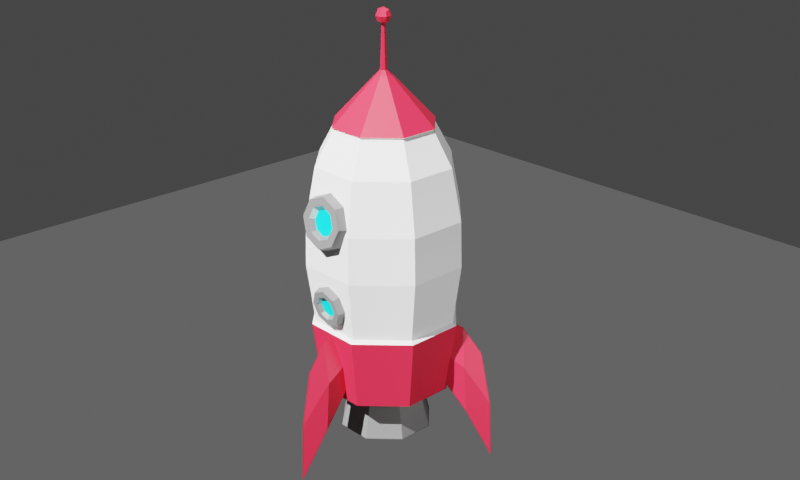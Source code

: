 # Source: parts05.blend  (saved by Blender 2.91.10; exported with 4.5.12 LTS)
import bpy
from mathutils import Matrix  # noqa: F401  (used for matrix-valued properties, if any)

bpy.ops.wm.read_factory_settings(use_empty=True)
scene = bpy.context.scene
scene.name = 'Scene'

# ---- collections
col_collection = bpy.data.collections.new('Collection'); scene.collection.children.link(col_collection)

# ---- materials (node trees are filled in below, after node groups)
mat_shadow_catcher = bpy.data.materials.new('shadow catcher')
mat_shadow_catcher.surface_render_method = 'BLENDED'
mat_shadow_catcher.blend_method = 'BLEND'
mat_shadow_catcher.use_transparent_shadow = False
mat_x = bpy.data.materials.new('マテリアル')
mat_x.use_transparent_shadow = False
mat_001 = bpy.data.materials.new('マテリアル.001')
mat_001.use_transparent_shadow = False
mat_003 = bpy.data.materials.new('マテリアル.003')
mat_003.use_transparent_shadow = False
mat_005 = bpy.data.materials.new('マテリアル.005')
mat_005.use_transparent_shadow = False

# ---- material node trees
mat_shadow_catcher.use_nodes = True; mat_shadow_catcher.node_tree.nodes.clear()
_N = mat_shadow_catcher.node_tree.nodes; _L = mat_shadow_catcher.node_tree.links
n0 = _N.new('ShaderNodeMixShader'); n0.name = 'シェーダーミックス'; n0.location = (120, 240)
n1 = _N.new('ShaderNodeBsdfDiffuse'); n1.name = 'ディフューズBSDF'; n1.location = (-212, 173)
n1.inputs[0].default_value = (0.0, 0.0, 0.0, 1.0)
n2 = _N.new('ShaderNodeBsdfTransparent'); n2.name = '透過BSDF'; n2.location = (-198, 6)
n3 = _N.new('ShaderNodeValToRGB'); n3.name = 'カラーランプ'; n3.location = (-251, 458)
while len(n3.color_ramp.elements) > 1: n3.color_ramp.elements.remove(n3.color_ramp.elements[-1])
n3.color_ramp.elements[0].position = 0.0; n3.color_ramp.elements[0].color = (0.0, 0.0, 0.0, 1.0)
_e = n3.color_ramp.elements.new(1.0); _e.color = (1.0, 1.0, 1.0, 1.0)
n4 = _N.new('ShaderNodeShaderToRGB'); n4.name = 'シェーダーからRGBへ'; n4.location = (-478, 465)
n4.width = 190
n5 = _N.new('ShaderNodeBsdfDiffuse'); n5.name = 'ディフューズBSDF.001'; n5.location = (-676, 466)
n5.inputs[0].default_value = (1.0, 1.0, 1.0, 1.0)
n6 = _N.new('ShaderNodeOutputMaterial'); n6.name = 'Material Output'; n6.location = (333, 253)
_L.new(n1.outputs[0], n0.inputs[1])
_L.new(n2.outputs[0], n0.inputs[2])
_L.new(n5.outputs[0], n4.inputs[0])
_L.new(n4.outputs[0], n3.inputs[0])
_L.new(n3.outputs[0], n0.inputs[0])
_L.new(n0.outputs[0], n6.inputs[0])
n6.is_active_output = True
mat_x.use_nodes = True; mat_x.node_tree.nodes.clear()
_N = mat_x.node_tree.nodes; _L = mat_x.node_tree.links
n0 = _N.new('ShaderNodeBsdfPrincipled'); n0.name = 'Principled BSDF'; n0.location = (10, 300)
n0.distribution = 'GGX'
n0.subsurface_method = 'BURLEY'
n0.inputs[0].default_value = (1.0, 1.0, 1.0, 1.0)
n0.inputs[3].default_value = 1.45
n0.inputs[27].default_value = (0.0, 0.0, 0.0, 1.0)
n0.inputs[28].default_value = 1.0
n1 = _N.new('ShaderNodeOutputMaterial'); n1.name = 'Material Output'; n1.location = (300, 300)
_L.new(n0.outputs[0], n1.inputs[0])
n1.is_active_output = True
mat_001.use_nodes = True; mat_001.node_tree.nodes.clear()
_N = mat_001.node_tree.nodes; _L = mat_001.node_tree.links
n0 = _N.new('ShaderNodeBsdfPrincipled'); n0.name = 'Principled BSDF'; n0.location = (10, 300)
n0.distribution = 'GGX'
n0.subsurface_method = 'BURLEY'
n0.inputs[0].default_value = (0.8, 0.01943, 0.05227, 1.0)
n0.inputs[3].default_value = 1.45
n0.inputs[27].default_value = (0.0, 0.0, 0.0, 1.0)
n0.inputs[28].default_value = 1.0
n1 = _N.new('ShaderNodeOutputMaterial'); n1.name = 'Material Output'; n1.location = (300, 300)
_L.new(n0.outputs[0], n1.inputs[0])
n1.is_active_output = True
mat_003.use_nodes = True; mat_003.node_tree.nodes.clear()
_N = mat_003.node_tree.nodes; _L = mat_003.node_tree.links
n0 = _N.new('ShaderNodeBsdfPrincipled'); n0.name = 'Principled BSDF'; n0.location = (10, 300)
n0.distribution = 'GGX'
n0.subsurface_method = 'BURLEY'
n0.inputs[0].default_value = (0.2055, 0.2055, 0.2055, 1.0)
n0.inputs[3].default_value = 1.45
n0.inputs[27].default_value = (0.0, 0.0, 0.0, 1.0)
n0.inputs[28].default_value = 1.0
n1 = _N.new('ShaderNodeOutputMaterial'); n1.name = 'Material Output'; n1.location = (300, 300)
_L.new(n0.outputs[0], n1.inputs[0])
n1.is_active_output = True
mat_005.use_nodes = True; mat_005.node_tree.nodes.clear()
_N = mat_005.node_tree.nodes; _L = mat_005.node_tree.links
n0 = _N.new('ShaderNodeBsdfPrincipled'); n0.name = 'Principled BSDF'; n0.location = (10, 300)
n0.distribution = 'GGX'
n0.subsurface_method = 'BURLEY'
n0.inputs[0].default_value = (0.0, 0.9431, 1.0, 1.0)
n0.inputs[3].default_value = 1.45
n0.inputs[27].default_value = (0.0, 0.0, 0.0, 1.0)
n0.inputs[28].default_value = 1.0
n1 = _N.new('ShaderNodeOutputMaterial'); n1.name = 'Material Output'; n1.location = (300, 300)
_L.new(n0.outputs[0], n1.inputs[0])
n1.is_active_output = True

# ---- world
world_world = bpy.data.worlds.new('World'); scene.world = world_world
world_world.use_nodes = True; world_world.node_tree.nodes.clear()
_N = world_world.node_tree.nodes; _L = world_world.node_tree.links
n0 = _N.new('ShaderNodeOutputWorld'); n0.name = 'World Output'; n0.location = (300, 300)
n1 = _N.new('ShaderNodeBackground'); n1.name = 'Background'; n1.location = (10, 300)
n1.inputs[0].default_value = (0.05088, 0.05088, 0.05088, 1.0)
_L.new(n1.outputs[0], n0.inputs[0])
n0.is_active_output = True
world_world.color = (0.05088, 0.05088, 0.05088)
world_world.use_sun_shadow = False
world_world.sun_shadow_jitter_overblur = 0.0

# ---- cameras
cam_camera = bpy.data.cameras.new('Camera')
cam_camera.clip_end = 100.0
cam_camera.ortho_scale = 7.314
cam_camera.shift_y = 0.08

# ---- lights
light_light = bpy.data.lights.new('Light', 'POINT')
light_light.transmission_factor = 0.0
light_light.energy = 500.0
light_light.shadow_soft_size = 0.1
light_light.shadow_maximum_resolution = 0.006
light_light.use_absolute_resolution = True
light_x = bpy.data.lights.new('スポット', 'SUN')
light_x.transmission_factor = 0.0
light_x.shadow_soft_size = 0.18
light_x_1 = bpy.data.lights.new('エリア', 'AREA')
light_x_1.transmission_factor = 0.0
light_x_1.energy = 7.854
light_x_1.shadow_soft_size = 1.0
light_x_1.shadow_maximum_resolution = 0.006
light_x_1.use_absolute_resolution = True
light_x_1.size = 1.0
light_x_1.size_y = 1.0

# ---- meshes
me_x = bpy.data.meshes.new('平面')
me_x.from_pydata([(-1.0, -1.0, 0.0), (1.0, -1.0, 0.0), (-1.0, 1.0, 0.0), (1.0, 1.0, 0.0)], [], [(0, 1, 3, 2)])
_uv = me_x.uv_layers.new(name='UVマップ')
_uv.uv.foreach_set('vector', [0.0, 0.0, 1.0, 0.0, 1.0, 1.0, 0.0, 1.0])
me_x.materials.append(mat_shadow_catcher)
me_x.use_remesh_fix_poles = True
me_x.use_remesh_preserve_attributes = False
me_x.use_mirror_vertex_groups = False
me_x.update()
me_rocketship = bpy.data.meshes.new('RocketShip')
me_rocketship.from_pydata([(1.38, 4.096, -3.332), (-1.38, 4.096, -3.332), (-1.572, 8.017, -3.794), (1.572, 8.017, -3.794), (-3.332, 4.096, -1.38), (-3.794, 8.017, -1.572), (-3.332, 4.096, 1.38), (-3.794, 8.017, 1.572), (-1.38, 4.096, 3.332), (-1.572, 8.017, 3.794), (1.38, 4.096, 3.332), (1.572, 8.017, 3.794), (3.332, 4.096, 1.38), (3.794, 8.017, 1.572), (3.332, 4.096, -1.38), (3.794, 8.017, -1.572), (1.651, 11.44, -3.987), (-1.651, 11.44, -3.987), (-1.617, 13.91, -3.905), (1.617, 13.91, -3.905), (-3.987, 11.44, -1.651), (-3.905, 13.91, -1.617), (-3.987, 11.44, 1.651), (-3.905, 13.91, 1.617), (-1.651, 11.44, 3.987), (-1.617, 13.91, 3.905), (1.651, 11.44, 3.987), (1.617, 13.91, 3.905), (3.987, 11.44, 1.651), (3.905, 13.91, 1.617), (3.987, 11.44, -1.651), (3.905, 13.91, -1.617), (-0.6208, 2.079, -1.499), (0.6208, 2.079, -1.499), (0.0, 2.106, 0.0), (-1.499, 2.079, -0.6208), (-1.499, 2.079, 0.6208), (-0.6208, 2.079, 1.499), (0.6208, 2.079, 1.499), (1.499, 2.079, 0.6208), (1.499, 2.079, -0.6208), (-1.405, 16.65, 3.393), (1.405, 16.65, 3.393), (1.016, 18.48, 2.453), (-1.016, 18.48, 2.453), (-3.393, 16.65, 1.405), (-2.453, 18.48, 1.016), (-3.393, 16.65, -1.405), (-2.453, 18.48, -1.016), (-1.405, 16.65, -3.393), (-1.016, 18.48, -2.453), (1.405, 16.65, -3.393), (1.016, 18.48, -2.453), (3.393, 16.65, -1.405), (2.453, 18.48, -1.016), (3.393, 16.65, 1.405), (2.453, 18.48, 1.016), (3.603, 8.184, 1.493), (1.493, 8.184, 3.603), (-1.493, 8.184, 3.603), (-3.603, 8.184, 1.493), (-3.603, 8.184, -1.493), (-1.493, 8.184, -3.603), (1.493, 8.184, -3.603), (3.603, 8.184, -1.493), (-1.049, 18.54, -2.532), (1.049, 18.54, -2.532), (-2.532, 18.54, -1.049), (-2.532, 18.54, 1.049), (-1.049, 18.54, 2.532), (1.049, 18.54, 2.532), (2.532, 18.54, 1.049), (2.532, 18.54, -1.049), (0.8105, 3.297, -1.957), (-0.8105, 3.297, -1.957), (-1.957, 3.297, -0.8105), (-1.957, 3.297, 0.8105), (-0.8105, 3.297, 1.957), (0.8105, 3.297, 1.957), (1.957, 3.297, 0.8105), (1.957, 3.297, -0.8105), (0.9953, 1.426, -2.403), (-0.9953, 1.426, -2.403), (-2.403, 1.426, -0.9953), (-2.403, 1.426, 0.9953), (-0.9953, 1.426, 2.403), (0.9953, 1.426, 2.403), (2.403, 1.426, 0.9953), (2.403, 1.426, -0.9953), (-0.07181, 21.2, -0.1734), (0.07181, 21.2, -0.1734), (-0.1734, 21.2, -0.07181), (-0.1734, 21.2, 0.07181), (-0.07181, 21.2, 0.1734), (0.07181, 21.2, 0.1734), (0.1734, 21.2, 0.07181), (0.1734, 21.2, -0.07181), (-0.03852, 23.45, -0.09299), (0.03852, 23.45, -0.09299), (-0.09299, 23.45, -0.03852), (-0.09299, 23.45, 0.03852), (-0.03852, 23.45, 0.09299), (0.03852, 23.45, 0.09299), (0.09299, 23.45, 0.03852), (0.09299, 23.45, -0.03852), (-1.089, 15.31, 3.474), (-1.541, 14.24, 3.639), (-1.35, 14.33, 4.278), (-0.9544, 15.28, 4.133), (-1.089, 13.16, 3.804), (-0.9544, 13.39, 4.423), (0.0, 12.71, 3.872), (0.0, 13.0, 4.482), (1.089, 13.16, 3.804), (0.9544, 13.39, 4.423), (1.541, 14.24, 3.639), (1.35, 14.33, 4.278), (1.089, 15.31, 3.474), (0.9544, 15.28, 4.133), (0.0, 15.76, 3.405), (0.0, 15.67, 4.074), (0.0, 13.58, 4.13), (0.5103, 14.8, 3.944), (0.0, 15.01, 3.912), (-0.5103, 14.8, 3.944), (-0.9008, 14.33, 4.278), (-0.637, 14.96, 4.181), (-0.637, 13.7, 4.374), (0.0, 13.44, 4.414), (0.637, 13.7, 4.374), (0.9008, 14.33, 4.278), (0.637, 14.96, 4.181), (0.0, 15.22, 4.142), (-0.7217, 14.29, 4.021), (-0.5103, 13.79, 4.098), (0.5103, 13.79, 4.098), (0.7217, 14.29, 4.021), (-0.8096, 10.47, 3.78), (-1.145, 9.667, 3.664), (-1.003, 9.597, 4.139), (-0.7092, 10.3, 4.242), (-0.8096, 8.866, 3.547), (-0.7092, 8.896, 4.037), (0.0, 8.534, 3.498), (0.0, 8.605, 3.994), (0.8096, 8.866, 3.547), (0.7092, 8.896, 4.037), (1.145, 9.667, 3.664), (1.003, 9.597, 4.139), (0.8096, 10.47, 3.78), (0.7092, 10.3, 4.242), (0.0, 10.8, 3.829), (0.0, 10.59, 4.284), (0.0, 9.094, 3.871), (0.3792, 10.0, 4.003), (0.0, 10.16, 4.025), (-0.3792, 10.0, 4.003), (-0.6694, 9.597, 4.139), (-0.4733, 10.07, 4.207), (-0.4733, 9.129, 4.071), (0.0, 8.935, 4.043), (0.4733, 9.129, 4.071), (0.6694, 9.597, 4.139), (0.4733, 10.07, 4.207), (0.0, 10.26, 4.236), (-0.5363, 9.625, 3.948), (-0.3792, 9.25, 3.893), (0.3792, 9.25, 3.893), (0.5363, 9.625, 3.948), (-0.597, 2.906, 4.761), (0.597, 2.906, 4.761), (0.0, 0.0, 6.089), (0.597, 5.601, 4.559), (0.0, 3.274, 5.923), (-0.597, 5.601, 4.559), (0.0, 6.273, 5.349), (0.0, 7.661, 4.318), (-0.597, 6.385, 3.256), (0.0, 8.092, 3.256), (-0.597, 4.937, 3.256), (0.597, 4.937, 3.256), (0.597, 6.385, 3.256), (4.421, 2.906, -1.863), (3.824, 2.906, -2.897), (5.273, 0.0, -3.044), (3.65, 5.601, -2.797), (5.13, 3.274, -2.962), (4.247, 5.601, -1.762), (4.633, 6.273, -2.675), (3.74, 7.661, -2.159), (3.118, 6.385, -1.111), (2.82, 8.092, -1.628), (3.118, 4.937, -1.111), (2.521, 4.937, -2.145), (2.521, 6.385, -2.145), (-3.824, 2.906, -2.897), (-4.421, 2.906, -1.863), (-5.273, 0.0, -3.044), (-4.247, 5.601, -1.762), (-5.13, 3.274, -2.962), (-3.65, 5.601, -2.797), (-4.633, 6.273, -2.675), (-3.74, 7.661, -2.159), (-2.521, 6.385, -2.145), (-2.82, 8.092, -1.628), (-2.521, 4.937, -2.145), (-3.118, 4.937, -1.111), (-3.118, 6.385, -1.111), (-0.1537, 23.8, 0.3711), (-0.3711, 23.8, 0.1537), (-0.2624, 23.52, 0.1087), (-0.1237, 23.57, 0.2987), (0.1087, 23.52, 0.2624), (0.1537, 23.8, 0.3711), (0.2624, 23.52, -0.1087), (0.3711, 23.8, -0.1537), (0.3711, 23.8, 0.1537), (0.2987, 23.57, 0.1237), (0.1087, 24.09, 0.2624), (0.0, 24.2, 0.0), (-0.2624, 24.09, 0.1087), (-0.1237, 24.03, 0.2987), (0.2624, 24.09, -0.1087), (0.2987, 24.03, 0.1237), (-0.1087, 24.09, -0.2624), (-0.1537, 23.8, -0.3711), (-0.3711, 23.8, -0.1537), (-0.2987, 24.03, -0.1237), (0.1537, 23.8, -0.3711), (0.1237, 24.03, -0.2987), (-0.2987, 23.57, -0.1237), (-0.1087, 23.52, -0.2624), (0.1237, 23.57, -0.2987), (0.6721, 1.374, -1.623), (-0.6721, 1.374, -1.623), (-1.623, 1.374, -0.6721), (-1.623, 1.374, 0.6721), (-0.6721, 1.374, 1.623), (0.6721, 1.374, 1.623), (1.623, 1.374, 0.6721), (1.623, 1.374, -0.6721)], [], [(0, 1, 2, 3), (1, 4, 5, 2), (4, 6, 7, 5), (6, 8, 9, 7), (8, 10, 11, 9), (10, 12, 13, 11), (12, 14, 15, 13), (14, 0, 3, 15), (16, 17, 18, 19), (17, 20, 21, 18), (20, 22, 23, 21), (22, 24, 25, 23), (24, 26, 27, 25), (26, 28, 29, 27), (28, 30, 31, 29), (30, 16, 19, 31), (32, 33, 34), (35, 32, 34), (36, 35, 34), (37, 36, 34), (38, 37, 34), (39, 38, 34), (40, 39, 34), (33, 40, 34), (41, 42, 43, 44), (45, 41, 44, 46), (47, 45, 46, 48), (49, 47, 48, 50), (51, 49, 50, 52), (53, 51, 52, 54), (55, 53, 54, 56), (42, 55, 56, 43), (27, 29, 55, 42), (25, 27, 42, 41), (23, 25, 41, 45), (21, 23, 45, 47), (18, 21, 47, 49), (19, 18, 49, 51), (31, 19, 51, 53), (29, 31, 53, 55), (11, 13, 57, 58), (9, 11, 58, 59), (7, 9, 59, 60), (5, 7, 60, 61), (2, 5, 61, 62), (3, 2, 62, 63), (15, 3, 63, 64), (13, 15, 64, 57), (52, 50, 65, 66), (50, 48, 67, 65), (48, 46, 68, 67), (46, 44, 69, 68), (44, 43, 70, 69), (43, 56, 71, 70), (56, 54, 72, 71), (54, 52, 66, 72), (1, 0, 73, 74), (4, 1, 74, 75), (6, 4, 75, 76), (8, 6, 76, 77), (10, 8, 77, 78), (12, 10, 78, 79), (14, 12, 79, 80), (0, 14, 80, 73), (74, 73, 81, 82), (75, 74, 82, 83), (76, 75, 83, 84), (77, 76, 84, 85), (78, 77, 85, 86), (79, 78, 86, 87), (80, 79, 87, 88), (73, 80, 88, 81), (66, 65, 89, 90), (65, 67, 91, 89), (67, 68, 92, 91), (68, 69, 93, 92), (69, 70, 94, 93), (70, 71, 95, 94), (71, 72, 96, 95), (72, 66, 90, 96), (90, 89, 97, 98), (89, 91, 99, 97), (91, 92, 100, 99), (92, 93, 101, 100), (93, 94, 102, 101), (94, 95, 103, 102), (95, 96, 104, 103), (96, 90, 98, 104), (105, 106, 107, 108), (106, 109, 110, 107), (109, 111, 112, 110), (111, 113, 114, 112), (113, 115, 116, 114), (115, 117, 118, 116), (117, 119, 120, 118), (119, 105, 108, 120), (121, 122, 123, 124), (108, 107, 125, 126), (107, 110, 127, 125), (110, 112, 128, 127), (112, 114, 129, 128), (114, 116, 130, 129), (116, 118, 131, 130), (118, 120, 132, 131), (120, 108, 126, 132), (126, 125, 133, 124), (125, 127, 134, 133), (127, 128, 121, 134), (128, 129, 135, 121), (129, 130, 136, 135), (130, 131, 122, 136), (131, 132, 123, 122), (132, 126, 124, 123), (121, 124, 133, 134), (136, 122, 121, 135), (137, 138, 139, 140), (138, 141, 142, 139), (141, 143, 144, 142), (143, 145, 146, 144), (145, 147, 148, 146), (147, 149, 150, 148), (149, 151, 152, 150), (151, 137, 140, 152), (153, 154, 155, 156), (140, 139, 157, 158), (139, 142, 159, 157), (142, 144, 160, 159), (144, 146, 161, 160), (146, 148, 162, 161), (148, 150, 163, 162), (150, 152, 164, 163), (152, 140, 158, 164), (158, 157, 165, 156), (157, 159, 166, 165), (159, 160, 153, 166), (160, 161, 167, 153), (161, 162, 168, 167), (162, 163, 154, 168), (163, 164, 155, 154), (164, 158, 156, 155), (153, 156, 165, 166), (168, 154, 153, 167), (169, 170, 171), (171, 170, 172, 173), (169, 171, 173, 174), (174, 173, 175, 176), (173, 172, 176, 175), (177, 174, 176, 178), (179, 169, 174, 177), (179, 180, 170, 169), (172, 170, 180, 181), (176, 172, 181, 178), (182, 183, 184), (184, 183, 185, 186), (182, 184, 186, 187), (187, 186, 188, 189), (186, 185, 189, 188), (190, 187, 189, 191), (192, 182, 187, 190), (192, 193, 183, 182), (185, 183, 193, 194), (189, 185, 194, 191), (195, 196, 197), (197, 196, 198, 199), (195, 197, 199, 200), (200, 199, 201, 202), (199, 198, 202, 201), (203, 200, 202, 204), (205, 195, 200, 203), (205, 206, 196, 195), (198, 196, 206, 207), (202, 198, 207, 204), (208, 209, 210, 211), (212, 213, 208, 211), (214, 215, 216, 217), (216, 213, 212, 217), (218, 219, 220, 221), (220, 209, 208, 221), (208, 213, 218, 221), (216, 215, 222, 223), (222, 219, 218, 223), (218, 213, 216, 223), (224, 225, 226, 227), (226, 209, 220, 227), (220, 219, 224, 227), (222, 215, 228, 229), (228, 225, 224, 229), (224, 219, 222, 229), (210, 209, 226, 230), (226, 225, 231, 230), (228, 215, 214, 232), (231, 225, 228, 232), (212, 211, 101, 102), (211, 210, 100, 101), (214, 217, 103, 104), (217, 212, 102, 103), (210, 230, 99, 100), (230, 231, 97, 99), (231, 232, 98, 97), (232, 214, 104, 98), (58, 57, 28, 26), (59, 58, 26, 24), (60, 59, 24, 22), (61, 60, 22, 20), (62, 61, 20, 17), (63, 62, 17, 16), (64, 63, 16, 30), (57, 64, 30, 28), (82, 81, 233, 234), (83, 82, 234, 235), (84, 83, 235, 236), (85, 84, 236, 237), (86, 85, 237, 238), (87, 86, 238, 239), (88, 87, 239, 240), (81, 88, 240, 233), (234, 233, 33, 32), (235, 234, 32, 35), (236, 235, 35, 36), (237, 236, 36, 37), (238, 237, 37, 38), (239, 238, 38, 39), (240, 239, 39, 40), (233, 240, 40, 33)])
me_rocketship.polygons.foreach_set('use_smooth', [True] * 224)
me_rocketship.polygons.foreach_set('material_index', [1, 1, 1, 1, 1, 1, 1, 1, 0, 0, 0, 0, 0, 0, 0, 0, 2, 2, 2, 2, 2, 2, 2, 2, 0, 0, 0, 0, 0, 0, 0, 0, 0, 0, 0, 0, 0, 0, 0, 0, 0, 0, 0, 0, 0, 0, 0, 0, 0, 0, 0, 0, 0, 0, 0, 0, 1, 1, 1, 1, 1, 1, 1, 1, 2, 2, 2, 2, 2, 2, 2, 2, 1, 1, 1, 1, 1, 1, 1, 1, 1, 1, 1, 1, 1, 1, 1, 1, 2, 2, 2, 2, 2, 2, 2, 2, 3, 2, 2, 2, 2, 2, 2, 2, 2, 0, 2, 2, 2, 2, 0, 0, 0, 3, 3, 2, 2, 2, 2, 2, 2, 2, 2, 3, 2, 2, 2, 2, 2, 2, 2, 2, 0, 2, 2, 2, 2, 2, 2, 2, 3, 3, 1, 1, 1, 1, 1, 1, 1, 0, 1, 1, 1, 1, 1, 1, 1, 1, 1, 1, 1, 1, 1, 1, 1, 1, 1, 1, 1, 1, 1, 1, 1, 1, 1, 1, 1, 1, 1, 1, 1, 1, 1, 1, 1, 1, 1, 1, 1, 1, 1, 1, 1, 1, 1, 1, 1, 1, 1, 1, 0, 0, 0, 0, 0, 0, 0, 0, 2, 2, 2, 2, 2, 2, 2, 2, 2, 2, 2, 2, 2, 2, 2, 2])
_k = set([(0, 1), (0, 3), (0, 14), (0, 73), (1, 2), (1, 4), (1, 74), (2, 3), (2, 5), (2, 62), (3, 15), (3, 63), (4, 5), (4, 6), (4, 75), (5, 7), (5, 61), (6, 7), (6, 8), (6, 76), (7, 9), (7, 60), (8, 9), (8, 10), (8, 77), (9, 11), (9, 59), (10, 11), (10, 12), (10, 78), (11, 13), (11, 58), (12, 13), (12, 14), (12, 79), (13, 15), (13, 57), (14, 15), (14, 80), (15, 64), (16, 17), (16, 19), (16, 30), (16, 63), (17, 18), (17, 20), (17, 62), (18, 19), (18, 21), (18, 49), (19, 31), (19, 51), (20, 21), (20, 22), (20, 61), (21, 23), (21, 47), (22, 23), (22, 24), (22, 60), (23, 25), (23, 45), (24, 25), (24, 26), (24, 59), (25, 27), (25, 41), (26, 27), (26, 28), (26, 58), (27, 29), (27, 42), (28, 29), (28, 30), (28, 57), (29, 31), (29, 55), (30, 31), (30, 64), (31, 53), (32, 33), (32, 34), (32, 35), (32, 234), (33, 40), (33, 233), (34, 36), (34, 38), (34, 40), (35, 36), (35, 235), (36, 37), (36, 236), (37, 38), (37, 237), (38, 39), (38, 238), (39, 40), (39, 239), (40, 240), (41, 42), (41, 44), (41, 45), (42, 43), (42, 55), (43, 44), (43, 56), (43, 70), (44, 46), (44, 69), (45, 46), (45, 47), (46, 48), (46, 68), (47, 48), (47, 49), (48, 50), (48, 67), (49, 50), (49, 51), (50, 52), (50, 65), (51, 52), (51, 53), (52, 54), (52, 66), (53, 54), (53, 55), (54, 56), (54, 72), (55, 56), (56, 71), (57, 58), (57, 64), (58, 59), (59, 60), (60, 61), (61, 62), (62, 63), (63, 64), (65, 66), (65, 67), (65, 89), (66, 72), (66, 90), (67, 68), (67, 91), (68, 69), (68, 92), (69, 70), (69, 93), (70, 71), (70, 94), (71, 72), (71, 95), (72, 96), (73, 74), (73, 80), (73, 81), (74, 75), (74, 82), (75, 76), (75, 83), (76, 77), (76, 84), (77, 78), (77, 85), (78, 79), (78, 86), (79, 80), (79, 87), (80, 88), (81, 82), (81, 88), (81, 233), (82, 83), (82, 234), (83, 84), (83, 235), (84, 85), (84, 236), (85, 86), (85, 237), (86, 87), (86, 238), (87, 88), (87, 239), (88, 240), (89, 90), (89, 91), (89, 97), (90, 96), (90, 98), (91, 92), (91, 99), (92, 93), (92, 100), (93, 94), (93, 101), (94, 95), (94, 102), (95, 96), (95, 103), (96, 104), (97, 98), (97, 99), (97, 231), (98, 104), (98, 232), (99, 100), (99, 230), (100, 101), (100, 210), (101, 102), (101, 211), (102, 103), (102, 212), (103, 104), (103, 217), (104, 214), (105, 108), (106, 107), (107, 108), (107, 110), (108, 120), (109, 110), (110, 112), (111, 112), (112, 114), (113, 114), (114, 116), (115, 116), (116, 118), (117, 118), (118, 120), (119, 120), (121, 128), (121, 134), (121, 135), (122, 123), (122, 131), (122, 136), (123, 124), (123, 132), (124, 126), (124, 133), (125, 126), (125, 127), (125, 133), (126, 132), (127, 128), (127, 134), (128, 129), (129, 130), (129, 135), (130, 131), (130, 136), (131, 132), (133, 134), (135, 136), (137, 140), (138, 139), (139, 140), (139, 142), (140, 152), (141, 142), (142, 144), (143, 144), (144, 146), (145, 146), (146, 148), (147, 148), (148, 150), (149, 150), (150, 152), (151, 152), (153, 160), (153, 166), (153, 167), (154, 155), (154, 163), (154, 168), (155, 156), (155, 164), (156, 158), (156, 165), (157, 158), (157, 159), (157, 165), (158, 164), (159, 160), (159, 166), (160, 161), (161, 162), (161, 167), (162, 163), (162, 168), (163, 164), (165, 166), (167, 168), (169, 170), (169, 171), (169, 174), (169, 179), (170, 171), (170, 172), (170, 180), (171, 173), (172, 173), (172, 176), (172, 181), (173, 174), (173, 175), (174, 176), (174, 177), (175, 176), (176, 178), (182, 183), (182, 184), (182, 187), (182, 192), (183, 184), (183, 185), (183, 193), (184, 186), (185, 186), (185, 189), (185, 194), (186, 187), (186, 188), (187, 189), (187, 190), (188, 189), (189, 191), (195, 196), (195, 197), (195, 200), (195, 205), (196, 197), (196, 198), (196, 206), (197, 199), (198, 199), (198, 202), (198, 207), (199, 200), (199, 201), (200, 202), (200, 203), (201, 202), (202, 204), (208, 209), (208, 211), (208, 213), (208, 221), (209, 210), (209, 220), (209, 226), (210, 211), (210, 230), (211, 212), (212, 213), (212, 217), (213, 216), (213, 218), (214, 215), (214, 217), (214, 232), (215, 216), (215, 222), (215, 228), (216, 217), (216, 223), (218, 219), (218, 221), (218, 223), (219, 220), (219, 222), (219, 224), (220, 221), (220, 227), (222, 223), (222, 229), (224, 225), (224, 227), (224, 229), (225, 226), (225, 228), (225, 231), (226, 227), (226, 230), (228, 229), (228, 232), (230, 231), (231, 232), (233, 234), (233, 240), (234, 235), (235, 236), (236, 237), (237, 238), (238, 239), (239, 240)])
me_rocketship.attributes.new('sharp_edge', 'BOOLEAN', 'EDGE').data.foreach_set('value', [ (min(e.vertices), max(e.vertices)) in _k for e in me_rocketship.edges])
_uv = me_rocketship.uv_layers.new(name='UVMap')
_uv.uv.foreach_set('vector', [0.9881, 0.3879, 0.9873, 0.5054, 0.8362, 0.502, 0.8372, 0.3868, 0.9873, 0.5054, 0.982, 0.6228, 0.8305, 0.6171, 0.8362, 0.502, 0.982, 0.6228, 0.9732, 0.7385, 0.8208, 0.7327, 0.8305, 0.6171, 0.9732, 0.7385, 0.9644, 0.8513, 0.8096, 0.8496, 0.8208, 0.7327, 0.9644, 0.8513, 0.9625, 0.9608, 0.8027, 0.9696, 0.8096, 0.8496, 0.9836, 0.04999, 0.9812, 0.1588, 0.8283, 0.1539, 0.8264, 0.03464, 0.9812, 0.1588, 0.985, 0.2719, 0.8338, 0.2709, 0.8283, 0.1539, 0.985, 0.2719, 0.9881, 0.3879, 0.8372, 0.3868, 0.8338, 0.2709, 0.7075, 0.3877, 0.7063, 0.4991, 0.6169, 0.4969, 0.6186, 0.3902, 0.7063, 0.4991, 0.6999, 0.6105, 0.6103, 0.6036, 0.6169, 0.4969, 0.6999, 0.6105, 0.6884, 0.7238, 0.5982, 0.7123, 0.6103, 0.6036, 0.6884, 0.7238, 0.6718, 0.8411, 0.5785, 0.8248, 0.5982, 0.7123, 0.6718, 0.8411, 0.6524, 0.9648, 0.5472, 0.9419, 0.5785, 0.8248, 0.6791, 0.03254, 0.6929, 0.1562, 0.6012, 0.1683, 0.5744, 0.05017, 0.6929, 0.1562, 0.7032, 0.2741, 0.6144, 0.2815, 0.6012, 0.1683, 0.7032, 0.2741, 0.7075, 0.3877, 0.6186, 0.3902, 0.6144, 0.2815, 0.1354, 0.08341, 0.1387, 0.1197, 0.09317, 0.1056, 0.1073, 0.0601, 0.1354, 0.08341, 0.09317, 0.1056, 0.07094, 0.06346, 0.1073, 0.0601, 0.09317, 0.1056, 0.04762, 0.09153, 0.07094, 0.06346, 0.09317, 0.1056, 0.05098, 0.1279, 0.04762, 0.09153, 0.09317, 0.1056, 0.07906, 0.1512, 0.05098, 0.1279, 0.09317, 0.1056, 0.1154, 0.1478, 0.07906, 0.1512, 0.09317, 0.1056, 0.1387, 0.1197, 0.1154, 0.1478, 0.09317, 0.1056, 0.4759, 0.7935, 0.4379, 0.8916, 0.3708, 0.8397, 0.4022, 0.7638, 0.4962, 0.6931, 0.4759, 0.7935, 0.4022, 0.7638, 0.4196, 0.6763, 0.5078, 0.5932, 0.4962, 0.6931, 0.4196, 0.6763, 0.43, 0.5844, 0.5143, 0.4939, 0.5078, 0.5932, 0.43, 0.5844, 0.436, 0.491, 0.5166, 0.3949, 0.5143, 0.4939, 0.436, 0.491, 0.4382, 0.398, 0.514, 0.2957, 0.5166, 0.3949, 0.4382, 0.398, 0.4363, 0.3075, 0.5011, 0.1952, 0.514, 0.2957, 0.4363, 0.3075, 0.4284, 0.2232, 0.4641, 0.09649, 0.5011, 0.1952, 0.4284, 0.2232, 0.3953, 0.1503, 0.5744, 0.05017, 0.6012, 0.1683, 0.5011, 0.1952, 0.4641, 0.09649, 0.5785, 0.8248, 0.5472, 0.9419, 0.4379, 0.8916, 0.4759, 0.7935, 0.5982, 0.7123, 0.5785, 0.8248, 0.4759, 0.7935, 0.4962, 0.6931, 0.6103, 0.6036, 0.5982, 0.7123, 0.4962, 0.6931, 0.5078, 0.5932, 0.6169, 0.4969, 0.6103, 0.6036, 0.5078, 0.5932, 0.5143, 0.4939, 0.6186, 0.3902, 0.6169, 0.4969, 0.5143, 0.4939, 0.5166, 0.3949, 0.6144, 0.2815, 0.6186, 0.3902, 0.5166, 0.3949, 0.514, 0.2957, 0.6012, 0.1683, 0.6144, 0.2815, 0.514, 0.2957, 0.5011, 0.1952, 0.8264, 0.03464, 0.8283, 0.1539, 0.8184, 0.1538, 0.8165, 0.03735, 0.8096, 0.8496, 0.8027, 0.9696, 0.7929, 0.9664, 0.7997, 0.8493, 0.8208, 0.7327, 0.8096, 0.8496, 0.7997, 0.8493, 0.8109, 0.7323, 0.8305, 0.6171, 0.8208, 0.7327, 0.8109, 0.7323, 0.8205, 0.6167, 0.8362, 0.502, 0.8305, 0.6171, 0.8205, 0.6167, 0.8262, 0.5018, 0.8372, 0.3868, 0.8362, 0.502, 0.8262, 0.5018, 0.8272, 0.3867, 0.8338, 0.2709, 0.8372, 0.3868, 0.8272, 0.3867, 0.8239, 0.2709, 0.8283, 0.1539, 0.8338, 0.2709, 0.8239, 0.2709, 0.8184, 0.1538, 0.3843, 0.376, 0.3094, 0.4113, 0.3085, 0.4073, 0.3815, 0.3731, 0.3094, 0.4113, 0.2272, 0.4022, 0.2285, 0.3983, 0.3085, 0.4073, 0.2272, 0.4022, 0.1616, 0.352, 0.1647, 0.3493, 0.2285, 0.3983, 0.1616, 0.352, 0.1309, 0.2755, 0.135, 0.2749, 0.1647, 0.3493, 0.1309, 0.2755, 0.1422, 0.1961, 0.1463, 0.1954, 0.135, 0.2749, 0.3953, 0.1503, 0.4284, 0.2232, 0.4246, 0.2244, 0.3912, 0.151, 0.4284, 0.2232, 0.4289, 0.3061, 0.4249, 0.3052, 0.4246, 0.2244, 0.4289, 0.3061, 0.3843, 0.376, 0.3815, 0.3731, 0.4249, 0.3052, 0.1834, 0.1341, 0.1896, 0.06532, 0.228, 0.08308, 0.2243, 0.1235, 0.2979, 0.2095, 0.2302, 0.1963, 0.2518, 0.16, 0.2916, 0.1677, 0.3587, 0.1767, 0.2979, 0.2095, 0.2916, 0.1677, 0.3272, 0.1485, 0.3848, 0.1128, 0.3587, 0.1767, 0.3272, 0.1485, 0.3426, 0.1109, 0.3643, 0.04685, 0.3848, 0.1128, 0.3426, 0.1109, 0.3306, 0.07222, 0.3067, 0.008869, 0.3643, 0.04685, 0.3306, 0.07222, 0.2967, 0.04993, 0.2381, 0.01613, 0.3067, 0.008869, 0.2967, 0.04993, 0.2564, 0.05419, 0.1896, 0.06532, 0.2381, 0.01613, 0.2564, 0.05419, 0.228, 0.08308, 0.1135, 0.2184, 0.115, 0.2586, 0.06746, 0.265, 0.06562, 0.2156, 0.2638, 0.4326, 0.3034, 0.4403, 0.2987, 0.488, 0.2502, 0.4786, 0.2265, 0.4175, 0.2638, 0.4326, 0.2502, 0.4786, 0.2043, 0.46, 0.1927, 0.3955, 0.2265, 0.4175, 0.2043, 0.46, 0.1629, 0.4331, 0.1637, 0.3676, 0.1927, 0.3955, 0.1629, 0.4331, 0.1273, 0.3988, 0.1406, 0.3346, 0.1637, 0.3676, 0.1273, 0.3988, 0.09886, 0.3583, 0.1242, 0.2979, 0.1406, 0.3346, 0.09886, 0.3583, 0.07868, 0.3132, 0.115, 0.2586, 0.1242, 0.2979, 0.07868, 0.3132, 0.06746, 0.265, 0.3815, 0.3731, 0.3085, 0.4073, 0.2848, 0.2682, 0.2897, 0.2658, 0.3085, 0.4073, 0.2285, 0.3983, 0.2793, 0.2677, 0.2848, 0.2682, 0.2285, 0.3983, 0.1647, 0.3493, 0.2751, 0.2642, 0.2793, 0.2677, 0.1647, 0.3493, 0.135, 0.2749, 0.2737, 0.2589, 0.2751, 0.2642, 0.135, 0.2749, 0.1463, 0.1954, 0.2751, 0.2536, 0.2737, 0.2589, 0.3912, 0.151, 0.4246, 0.2244, 0.2931, 0.2557, 0.2906, 0.2507, 0.4246, 0.2244, 0.4249, 0.3052, 0.2928, 0.2613, 0.2931, 0.2557, 0.4249, 0.3052, 0.3815, 0.3731, 0.2897, 0.2658, 0.2928, 0.2613, 0.0572, 0.7476, 0.06283, 0.7483, 0.05023, 0.8362, 0.04721, 0.8358, 0.01755, 0.7472, 0.02321, 0.7468, 0.02897, 0.8353, 0.02594, 0.8356, 0.02321, 0.7468, 0.02888, 0.7465, 0.03201, 0.8352, 0.02897, 0.8353, 0.02888, 0.7465, 0.03455, 0.7464, 0.03506, 0.8351, 0.03201, 0.8352, 0.03455, 0.7464, 0.04022, 0.7464, 0.0381, 0.8351, 0.03506, 0.8351, 0.04022, 0.7464, 0.04589, 0.7466, 0.04114, 0.8353, 0.0381, 0.8351, 0.04589, 0.7466, 0.05156, 0.747, 0.04418, 0.8355, 0.04114, 0.8353, 0.05156, 0.747, 0.0572, 0.7476, 0.04721, 0.8358, 0.04418, 0.8355, 0.1203, 0.9913, 0.08064, 0.9901, 0.08456, 0.9681, 0.1192, 0.9689, 0.08064, 0.9901, 0.04141, 0.9782, 0.05271, 0.9593, 0.08456, 0.9681, 0.04141, 0.9782, 0.01065, 0.9486, 0.03001, 0.9384, 0.05271, 0.9593, 0.01065, 0.9486, 0.005473, 0.9048, 0.02691, 0.9096, 0.03001, 0.9384, 0.005473, 0.9048, 0.03143, 0.8695, 0.04588, 0.8867, 0.02691, 0.9096, 0.03143, 0.8695, 0.06964, 0.8534, 0.0762, 0.8753, 0.04588, 0.8867, 0.06964, 0.8534, 0.1087, 0.8469, 0.1111, 0.8692, 0.0762, 0.8753, 0.1593, 0.9855, 0.1203, 0.9913, 0.1192, 0.9689, 0.1536, 0.9637, 0.09616, 0.9378, 0.08952, 0.8962, 0.1065, 0.8933, 0.1205, 0.9036, 0.141, 0.8902, 0.1475, 0.9258, 0.1336, 0.9226, 0.1288, 0.8977, 0.1475, 0.9258, 0.1268, 0.9554, 0.1192, 0.9432, 0.1336, 0.9226, 0.1268, 0.9554, 0.0912, 0.9617, 0.09447, 0.9478, 0.1192, 0.9432, 0.0912, 0.9617, 0.06165, 0.9409, 0.07382, 0.9333, 0.09447, 0.9478, 0.06165, 0.9409, 0.05525, 0.9053, 0.06919, 0.9085, 0.07382, 0.9333, 0.05525, 0.9053, 0.0762, 0.8753, 0.08353, 0.8878, 0.06919, 0.9085, 0.0762, 0.8753, 0.1111, 0.8692, 0.1082, 0.8832, 0.08353, 0.8878, 0.1111, 0.8692, 0.141, 0.8902, 0.1288, 0.8977, 0.1082, 0.8832, 0.1288, 0.8977, 0.1336, 0.9226, 0.1236, 0.9208, 0.1205, 0.9036, 0.1336, 0.9226, 0.1192, 0.9432, 0.1132, 0.9348, 0.1236, 0.9208, 0.1192, 0.9432, 0.09447, 0.9478, 0.09616, 0.9378, 0.1132, 0.9348, 0.09447, 0.9478, 0.07382, 0.9333, 0.08226, 0.9276, 0.09616, 0.9378, 0.07382, 0.9333, 0.06919, 0.9085, 0.07922, 0.9102, 0.08226, 0.9276, 0.06919, 0.9085, 0.08353, 0.8878, 0.08952, 0.8962, 0.07922, 0.9102, 0.08353, 0.8878, 0.1082, 0.8832, 0.1065, 0.8933, 0.08952, 0.8962, 0.1082, 0.8832, 0.1288, 0.8977, 0.1205, 0.9036, 0.1065, 0.8933, 0.09616, 0.9378, 0.1205, 0.9036, 0.1236, 0.9208, 0.1132, 0.9348, 0.07922, 0.9102, 0.08952, 0.8962, 0.09616, 0.9378, 0.08226, 0.9276, 0.1564, 0.9234, 0.1683, 0.8968, 0.1808, 0.9062, 0.1715, 0.928, 0.1683, 0.8968, 0.1911, 0.877, 0.1976, 0.8912, 0.1808, 0.9062, 0.1911, 0.877, 0.2222, 0.8742, 0.2189, 0.8897, 0.1976, 0.8912, 0.2222, 0.8742, 0.2477, 0.8917, 0.2359, 0.9026, 0.2189, 0.8897, 0.2477, 0.8917, 0.26, 0.9185, 0.2447, 0.9236, 0.2359, 0.9026, 0.26, 0.9185, 0.2633, 0.9462, 0.2471, 0.9479, 0.2447, 0.9236, 0.2633, 0.9462, 0.2656, 0.9735, 0.2499, 0.9733, 0.2471, 0.9479, 0.1525, 0.9513, 0.1564, 0.9234, 0.1715, 0.928, 0.1684, 0.952, 0.2018, 0.9599, 0.2319, 0.9567, 0.2333, 0.9689, 0.2253, 0.9784, 0.234, 0.9934, 0.2087, 0.9967, 0.2115, 0.987, 0.2292, 0.9845, 0.2087, 0.9967, 0.1884, 0.9811, 0.1972, 0.9762, 0.2115, 0.987, 0.1884, 0.9811, 0.185, 0.9556, 0.1947, 0.9584, 0.1972, 0.9762, 0.185, 0.9556, 0.201, 0.9355, 0.2058, 0.9443, 0.1947, 0.9584, 0.201, 0.9355, 0.2265, 0.9323, 0.2237, 0.9419, 0.2058, 0.9443, 0.2265, 0.9323, 0.2471, 0.9479, 0.2381, 0.9527, 0.2237, 0.9419, 0.2471, 0.9479, 0.2499, 0.9733, 0.2404, 0.9705, 0.2381, 0.9527, 0.2499, 0.9733, 0.234, 0.9934, 0.2292, 0.9845, 0.2404, 0.9705, 0.2292, 0.9845, 0.2115, 0.987, 0.213, 0.98, 0.2253, 0.9784, 0.2115, 0.987, 0.1972, 0.9762, 0.2032, 0.9721, 0.213, 0.98, 0.1972, 0.9762, 0.1947, 0.9584, 0.2018, 0.9599, 0.2032, 0.9721, 0.1947, 0.9584, 0.2058, 0.9443, 0.2097, 0.9505, 0.2018, 0.9599, 0.2058, 0.9443, 0.2237, 0.9419, 0.2222, 0.9489, 0.2097, 0.9505, 0.2237, 0.9419, 0.2381, 0.9527, 0.2319, 0.9567, 0.2222, 0.9489, 0.2381, 0.9527, 0.2404, 0.9705, 0.2333, 0.9689, 0.2319, 0.9567, 0.2404, 0.9705, 0.2292, 0.9845, 0.2253, 0.9784, 0.2333, 0.9689, 0.2018, 0.9599, 0.2253, 0.9784, 0.213, 0.98, 0.2032, 0.9721, 0.2222, 0.9489, 0.2319, 0.9567, 0.2018, 0.9599, 0.2097, 0.9505, 0.0785, 0.6197, 0.1128, 0.6119, 0.121, 0.7083, 0.121, 0.7083, 0.1128, 0.6119, 0.1427, 0.538, 0.1521, 0.6175, 0.1874, 0.6359, 0.121, 0.7083, 0.1521, 0.6175, 0.2031, 0.5565, 0.2031, 0.5565, 0.1521, 0.6175, 0.1775, 0.5318, 0.2123, 0.4942, 0.1521, 0.6175, 0.1427, 0.538, 0.169, 0.4809, 0.1775, 0.5318, 0.2427, 0.5368, 0.2031, 0.5565, 0.2123, 0.4942, 0.2442, 0.4832, 0.239, 0.5799, 0.1874, 0.6359, 0.2031, 0.5565, 0.2427, 0.5368, 0.06462, 0.5451, 0.09952, 0.5382, 0.1128, 0.6119, 0.0785, 0.6197, 0.1427, 0.538, 0.1128, 0.6119, 0.09952, 0.5382, 0.12, 0.4997, 0.169, 0.4809, 0.1427, 0.538, 0.12, 0.4997, 0.1484, 0.4541, 0.2091, 0.6919, 0.175, 0.6743, 0.244, 0.5919, 0.244, 0.5919, 0.2947, 0.6866, 0.2904, 0.7749, 0.2523, 0.6966, 0.2091, 0.6919, 0.244, 0.5919, 0.2523, 0.6966, 0.2209, 0.7782, 0.2209, 0.7782, 0.2523, 0.6966, 0.2564, 0.7941, 0.2341, 0.8461, 0.2523, 0.6966, 0.2904, 0.7749, 0.2836, 0.8439, 0.2564, 0.7941, 0.1868, 0.813, 0.2209, 0.7782, 0.2341, 0.8461, 0.205, 0.8693, 0.175, 0.7666, 0.2091, 0.6919, 0.2209, 0.7782, 0.1868, 0.813, 0.175, 0.7666, 0.1397, 0.7497, 0.175, 0.6743, 0.2091, 0.6919, 0.2904, 0.7749, 0.2947, 0.6866, 0.335, 0.7596, 0.3274, 0.8066, 0.2836, 0.8439, 0.2904, 0.7749, 0.3274, 0.8066, 0.3149, 0.864, 0.3733, 0.6252, 0.4067, 0.6361, 0.3562, 0.72, 0.3562, 0.72, 0.2964, 0.6419, 0.2884, 0.5614, 0.3335, 0.6272, 0.3733, 0.6252, 0.3562, 0.72, 0.3335, 0.6272, 0.3504, 0.5489, 0.3504, 0.5489, 0.3335, 0.6272, 0.3162, 0.5391, 0.3297, 0.4895, 0.3335, 0.6272, 0.2884, 0.5614, 0.285, 0.4984, 0.3162, 0.5391, 0.3768, 0.5131, 0.3504, 0.5489, 0.3297, 0.4895, 0.3532, 0.4649, 0.3933, 0.5533, 0.3733, 0.6252, 0.3504, 0.5489, 0.3768, 0.5131, 0.3933, 0.5533, 0.4273, 0.5635, 0.4067, 0.6361, 0.3733, 0.6252, 0.2884, 0.5614, 0.2964, 0.6419, 0.2504, 0.5815, 0.2504, 0.538, 0.285, 0.4984, 0.2884, 0.5614, 0.2504, 0.538, 0.2541, 0.4844, 0.3397, 0.926, 0.3189, 0.9249, 0.3201, 0.9009, 0.341, 0.9045, 0.3616, 0.9056, 0.361, 0.9272, 0.3397, 0.926, 0.341, 0.9045, 0.4034, 0.903, 0.4032, 0.9272, 0.3823, 0.9271, 0.3824, 0.9056, 0.3823, 0.9271, 0.361, 0.9272, 0.3616, 0.9056, 0.3824, 0.9056, 0.3604, 0.9485, 0.36, 0.9698, 0.3359, 0.9684, 0.3389, 0.9475, 0.3176, 0.9488, 0.3189, 0.9249, 0.3397, 0.926, 0.3389, 0.9475, 0.3397, 0.926, 0.361, 0.9272, 0.3604, 0.9485, 0.3389, 0.9475, 0.3823, 0.9271, 0.4032, 0.9272, 0.4031, 0.9512, 0.3819, 0.9486, 0.3841, 0.9694, 0.36, 0.9698, 0.3604, 0.9485, 0.3819, 0.9486, 0.3604, 0.9485, 0.361, 0.9272, 0.3823, 0.9271, 0.3819, 0.9486, 0.2773, 0.9474, 0.2736, 0.9222, 0.2968, 0.9236, 0.297, 0.9438, 0.2968, 0.9236, 0.3189, 0.9249, 0.3176, 0.9488, 0.297, 0.9438, 0.3359, 0.9684, 0.36, 0.9698, 0.3595, 0.9932, 0.3393, 0.9886, 0.4031, 0.9512, 0.4032, 0.9272, 0.4254, 0.9272, 0.424, 0.9473, 0.4254, 0.9272, 0.4486, 0.9272, 0.4434, 0.9522, 0.424, 0.9473, 0.3595, 0.9932, 0.36, 0.9698, 0.3841, 0.9694, 0.3799, 0.9895, 0.3201, 0.9009, 0.3189, 0.9249, 0.2968, 0.9236, 0.2992, 0.9036, 0.2968, 0.9236, 0.2736, 0.9222, 0.2802, 0.8976, 0.2992, 0.9036, 0.4254, 0.9272, 0.4032, 0.9272, 0.4034, 0.903, 0.4242, 0.9071, 0.4435, 0.9022, 0.4486, 0.9272, 0.4254, 0.9272, 0.4242, 0.9071, 0.3616, 0.9056, 0.341, 0.9045, 0.3559, 0.8894, 0.3621, 0.8907, 0.341, 0.9045, 0.338, 0.8838, 0.354, 0.8836, 0.3559, 0.8894, 0.3864, 0.8851, 0.3824, 0.9056, 0.3683, 0.8897, 0.3705, 0.8841, 0.3824, 0.9056, 0.3616, 0.9056, 0.3621, 0.8907, 0.3683, 0.8897, 0.338, 0.8838, 0.3426, 0.8636, 0.3565, 0.8779, 0.354, 0.8836, 0.3426, 0.8636, 0.3629, 0.8601, 0.3625, 0.876, 0.3565, 0.8779, 0.3629, 0.8601, 0.3831, 0.8647, 0.3683, 0.8783, 0.3625, 0.876, 0.3831, 0.8647, 0.3864, 0.8851, 0.3705, 0.8841, 0.3683, 0.8783, 0.8165, 0.03735, 0.8184, 0.1538, 0.6929, 0.1562, 0.6791, 0.03254, 0.7997, 0.8493, 0.7929, 0.9664, 0.6524, 0.9648, 0.6718, 0.8411, 0.8109, 0.7323, 0.7997, 0.8493, 0.6718, 0.8411, 0.6884, 0.7238, 0.8205, 0.6167, 0.8109, 0.7323, 0.6884, 0.7238, 0.6999, 0.6105, 0.8262, 0.5018, 0.8205, 0.6167, 0.6999, 0.6105, 0.7063, 0.4991, 0.8272, 0.3867, 0.8262, 0.5018, 0.7063, 0.4991, 0.7075, 0.3877, 0.8239, 0.2709, 0.8272, 0.3867, 0.7075, 0.3877, 0.7032, 0.2741, 0.8184, 0.1538, 0.8239, 0.2709, 0.7032, 0.2741, 0.6929, 0.1562, 0.1782, 0.06841, 0.1835, 0.1267, 0.1598, 0.1193, 0.1561, 0.07998, 0.1269, 0.01921, 0.1719, 0.05658, 0.1499, 0.0682, 0.1195, 0.04296, 0.05593, 0.02065, 0.1142, 0.01527, 0.1068, 0.03903, 0.0675, 0.04266, 0.006741, 0.07189, 0.04411, 0.02688, 0.05573, 0.04887, 0.03049, 0.07926, 0.008176, 0.1429, 0.002796, 0.08462, 0.02655, 0.09197, 0.03019, 0.1313, 0.05942, 0.1921, 0.01441, 0.1547, 0.0364, 0.1431, 0.06679, 0.1683, 0.1304, 0.1906, 0.07215, 0.196, 0.07949, 0.1723, 0.1188, 0.1686, 0.1796, 0.1394, 0.1422, 0.1844, 0.1306, 0.1624, 0.1558, 0.132, 0.1561, 0.07998, 0.1598, 0.1193, 0.1387, 0.1197, 0.1354, 0.08341, 0.1195, 0.04296, 0.1499, 0.0682, 0.1354, 0.08341, 0.1073, 0.0601, 0.0675, 0.04266, 0.1068, 0.03903, 0.1073, 0.0601, 0.07094, 0.06346, 0.03049, 0.07926, 0.05573, 0.04887, 0.07094, 0.06346, 0.04762, 0.09153, 0.03019, 0.1313, 0.02655, 0.09197, 0.04762, 0.09153, 0.05098, 0.1279, 0.06679, 0.1683, 0.0364, 0.1431, 0.05098, 0.1279, 0.07906, 0.1512, 0.1188, 0.1686, 0.07949, 0.1723, 0.07906, 0.1512, 0.1154, 0.1478, 0.1558, 0.132, 0.1306, 0.1624, 0.1154, 0.1478, 0.1387, 0.1197])
me_rocketship.materials.append(mat_x)
me_rocketship.materials.append(mat_001)
me_rocketship.materials.append(mat_003)
me_rocketship.materials.append(mat_005)
me_rocketship.use_remesh_fix_poles = True
me_rocketship.use_remesh_preserve_attributes = False
me_rocketship.use_mirror_vertex_groups = False
me_rocketship.update()
me_rocketship.normals_split_custom_set([tuple(v) for v in zip(*[iter([0.0, -0.117, -0.9931, 0.0, -0.117, -0.9931, 0.0, -0.117, -0.9931, 0.0, -0.117, -0.9931, -0.7023, -0.117, -0.7023, -0.7023, -0.117, -0.7023, -0.7023, -0.117, -0.7023, -0.7023, -0.117, -0.7023, -0.9931, -0.117, 0.0, -0.9931, -0.117, 0.0, -0.9931, -0.117, 0.0, -0.9931, -0.117, 0.0, -0.7023, -0.117, 0.7023, -0.7023, -0.117, 0.7023, -0.7023, -0.117, 0.7023, -0.7023, -0.117, 0.7023, 0.0, -0.117, 0.9931, 0.0, -0.117, 0.9931, 0.0, -0.117, 0.9931, 0.0, -0.117, 0.9931, 0.7023, -0.117, 0.7023, 0.7023, -0.117, 0.7023, 0.7023, -0.117, 0.7023, 0.7023, -0.117, 0.7023, 0.9931, -0.117, -2.25e-07, 0.9931, -0.117, -2.25e-07, 0.9931, -0.117, -2.25e-07, 0.9931, -0.117, -2.25e-07, 0.7023, -0.117, -0.7023, 0.7023, -0.117, -0.7023, 0.7023, -0.117, -0.7023, 0.7023, -0.117, -0.7023, 3.536e-07, 0.03329, -0.9994, 3.536e-07, 0.03329, -0.9994, 3.536e-07, 0.03329, -0.9994, 3.536e-07, 0.03329, -0.9994, -0.7067, 0.03329, -0.7067, -0.7067, 0.03329, -0.7067, -0.7067, 0.03329, -0.7067, -0.7067, 0.03329, -0.7067, -0.9994, 0.03329, -2.947e-07, -0.9994, 0.03329, -2.947e-07, -0.9994, 0.03329, -2.947e-07, -0.9994, 0.03329, -2.947e-07, -0.7067, 0.03329, 0.7067, -0.7067, 0.03329, 0.7067, -0.7067, 0.03329, 0.7067, -0.7067, 0.03329, 0.7067, -3.536e-07, 0.03329, 0.9994, -3.536e-07, 0.03329, 0.9994, -3.536e-07, 0.03329, 0.9994, -3.536e-07, 0.03329, 0.9994, 0.7067, 0.03329, 0.7067, 0.7067, 0.03329, 0.7067, 0.7067, 0.03329, 0.7067, 0.7067, 0.03329, 0.7067, 0.9994, 0.03329, 2.947e-07, 0.9994, 0.03329, 2.947e-07, 0.9994, 0.03329, 2.947e-07, 0.9994, 0.03329, 2.947e-07, 0.7067, 0.03329, -0.7067, 0.7067, 0.03329, -0.7067, 0.7067, 0.03329, -0.7067, 0.7067, 0.03329, -0.7067, 0.0, -0.9998, 0.01839, -0.006503, -0.9999, 0.0157, -0.006503, -0.9999, 0.0157, 0.0157, -0.9999, 0.006503, 0.01301, -0.9998, 0.01301, 0.0157, -0.9999, 0.006503, 0.01839, -0.9998, 0.0, 0.0157, -0.9999, 0.006503, 0.0157, -0.9999, 0.006503, 0.006503, -0.9999, -0.0157, 0.01301, -0.9998, -0.01301, 0.006503, -0.9999, -0.0157, 1.401e-08, -0.9998, -0.01839, 0.006503, -0.9999, -0.0157, 0.006503, -0.9999, -0.0157, -0.0157, -0.9999, -0.006503, -0.013, -0.9998, -0.01301, -0.0157, -0.9999, -0.006503, -0.01839, -0.9998, 7.685e-07, -0.0157, -0.9999, -0.006503, -0.0157, -0.9999, -0.006503, -0.006503, -0.9999, 0.0157, -0.01301, -0.9998, 0.01301, -0.006503, -0.9999, 0.0157, 8.617e-07, 0.4572, 0.8894, 8.617e-07, 0.4572, 0.8894, 8.617e-07, 0.4572, 0.8894, 8.617e-07, 0.4572, 0.8894, -0.6289, 0.4572, 0.6289, -0.6289, 0.4572, 0.6289, -0.6289, 0.4572, 0.6289, -0.6289, 0.4572, 0.6289, -0.8894, 0.4572, 6.559e-07, -0.8894, 0.4572, 6.559e-07, -0.8894, 0.4572, 6.559e-07, -0.8894, 0.4572, 6.559e-07, -0.6289, 0.4572, -0.6289, -0.6289, 0.4572, -0.6289, -0.6289, 0.4572, -0.6289, -0.6289, 0.4572, -0.6289, -8.617e-07, 0.4572, -0.8894, -8.617e-07, 0.4572, -0.8894, -8.617e-07, 0.4572, -0.8894, -8.617e-07, 0.4572, -0.8894, 0.6289, 0.4572, -0.6289, 0.6289, 0.4572, -0.6289, 0.6289, 0.4572, -0.6289, 0.6289, 0.4572, -0.6289, 0.8894, 0.4572, -6.559e-07, 0.8894, 0.4572, -6.559e-07, 0.8894, 0.4572, -6.559e-07, 0.8894, 0.4572, -6.559e-07, 0.6289, 0.4572, 0.6289, 0.6289, 0.4572, 0.6289, 0.6289, 0.4572, 0.6289, 0.6289, 0.4572, 0.6289, 0.695, 0.1841, 0.695, 0.695, 0.1841, 0.695, 0.695, 0.1841, 0.695, 0.695, 0.1841, 0.695, 3.406e-07, 0.1841, 0.9829, 3.406e-07, 0.1841, 0.9829, 3.406e-07, 0.1841, 0.9829, 3.406e-07, 0.1841, 0.9829, -0.695, 0.1841, 0.695, -0.695, 0.1841, 0.695, -0.695, 0.1841, 0.695, -0.695, 0.1841, 0.695, -0.9829, 0.1841, 3.353e-07, -0.9829, 0.1841, 3.353e-07, -0.9829, 0.1841, 3.353e-07, -0.9829, 0.1841, 3.353e-07, -0.695, 0.1841, -0.695, -0.695, 0.1841, -0.695, -0.695, 0.1841, -0.695, -0.695, 0.1841, -0.695, -3.406e-07, 0.1841, -0.9829, -3.406e-07, 0.1841, -0.9829, -3.406e-07, 0.1841, -0.9829, -3.406e-07, 0.1841, -0.9829, 0.695, 0.1841, -0.695, 0.695, 0.1841, -0.695, 0.695, 0.1841, -0.695, 0.695, 0.1841, -0.695, 0.9829, 0.1841, -3.353e-07, 0.9829, 0.1841, -3.353e-07, 0.9829, 0.1841, -3.353e-07, 0.9829, 0.1841, -3.353e-07, 0.4661, 0.7519, 0.4662, 0.4661, 0.7519, 0.4662, 0.4661, 0.7519, 0.4662, 0.4661, 0.7519, 0.4662, -7.666e-08, 0.7519, 0.6592, -7.666e-08, 0.7519, 0.6592, -7.666e-08, 0.7519, 0.6592, -7.666e-08, 0.7519, 0.6592, -0.4661, 0.7519, 0.4662, -0.4661, 0.7519, 0.4662, -0.4661, 0.7519, 0.4662, -0.4661, 0.7519, 0.4662, -0.6592, 0.7519, -7.292e-08, -0.6592, 0.7519, -7.292e-08, -0.6592, 0.7519, -7.292e-08, -0.6592, 0.7519, -7.292e-08, -0.4661, 0.7519, -0.4662, -0.4661, 0.7519, -0.4662, -0.4661, 0.7519, -0.4662, -0.4661, 0.7519, -0.4662, 7.666e-08, 0.7519, -0.6592, 7.666e-08, 0.7519, -0.6592, 7.666e-08, 0.7519, -0.6592, 7.666e-08, 0.7519, -0.6592, 0.4661, 0.7519, -0.4662, 0.4661, 0.7519, -0.4662, 0.4661, 0.7519, -0.4662, 0.4661, 0.7519, -0.4662, 0.6592, 0.7519, 0.0, 0.6592, 0.7519, 0.0, 0.6592, 0.7519, 0.0, 0.6592, 0.7519, 0.0, -9.012e-07, -0.7635, -0.6458, -9.012e-07, -0.7635, -0.6458, -9.012e-07, -0.7635, -0.6458, -9.012e-07, -0.7635, -0.6458, -0.4566, -0.7635, -0.4566, -0.4566, -0.7635, -0.4566, -0.4566, -0.7635, -0.4566, -0.4566, -0.7635, -0.4566, -0.6458, -0.7635, 1.297e-06, -0.6458, -0.7635, 1.297e-06, -0.6458, -0.7635, 1.297e-06, -0.6458, -0.7635, 1.297e-06, -0.4566, -0.7635, 0.4566, -0.4566, -0.7635, 0.4566, -0.4566, -0.7635, 0.4566, -0.4566, -0.7635, 0.4566, 9.011e-07, -0.7635, 0.6458, 9.011e-07, -0.7635, 0.6458, 9.011e-07, -0.7635, 0.6458, 9.011e-07, -0.7635, 0.6458, 0.4566, -0.7635, 0.4566, 0.4566, -0.7635, 0.4566, 0.4566, -0.7635, 0.4566, 0.4566, -0.7635, 0.4566, 0.6458, -0.7635, -1.119e-06, 0.6458, -0.7635, -1.119e-06, 0.6458, -0.7635, -1.119e-06, 0.6458, -0.7635, -1.119e-06, 0.4566, -0.7635, -0.4566, 0.4566, -0.7635, -0.4566, 0.4566, -0.7635, -0.4566, 0.4566, -0.7635, -0.4566, 0.0, -0.8646, -0.5025, 0.0, -0.8646, -0.5025, 0.0, -0.8646, -0.5025, 0.0, -0.8646, -0.5025, -0.3553, -0.8646, -0.3553, -0.3553, -0.8646, -0.3553, -0.3553, -0.8646, -0.3553, -0.3553, -0.8646, -0.3553, -0.5025, -0.8646, 0.0, -0.5025, -0.8646, 0.0, -0.5025, -0.8646, 0.0, -0.5025, -0.8646, 0.0, -0.3553, -0.8646, 0.3553, -0.3553, -0.8646, 0.3553, -0.3553, -0.8646, 0.3553, -0.3553, -0.8646, 0.3553, 0.0, -0.8646, 0.5025, 0.0, -0.8646, 0.5025, 0.0, -0.8646, 0.5025, 0.0, -0.8646, 0.5025, 0.3553, -0.8646, 0.3553, 0.3553, -0.8646, 0.3553, 0.3553, -0.8646, 0.3553, 0.3553, -0.8646, 0.3553, 0.5025, -0.8646, -1.924e-07, 0.5025, -0.8646, -1.924e-07, 0.5025, -0.8646, -1.924e-07, 0.5025, -0.8646, -1.924e-07, 0.3553, -0.8646, -0.3553, 0.3553, -0.8646, -0.3553, 0.3553, -0.8646, -0.3553, 0.3553, -0.8646, -0.3553, -2.746e-07, 0.2319, -0.9727, -2.746e-07, 0.2319, -0.9727, -2.746e-07, 0.2319, -0.9727, -2.746e-07, 0.2319, -0.9727, -0.6878, 0.2319, -0.6878, -0.6878, 0.2319, -0.6878, -0.6878, 0.2319, -0.6878, -0.6878, 0.2319, -0.6878, -0.9727, 0.2319, 0.0, -0.9727, 0.2319, 0.0, -0.9727, 0.2319, 0.0, -0.9727, 0.2319, 0.0, -0.6878, 0.2319, 0.6878, -0.6878, 0.2319, 0.6878, -0.6878, 0.2319, 0.6878, -0.6878, 0.2319, 0.6878, -2.746e-07, 0.2319, 0.9727, -2.746e-07, 0.2319, 0.9727, -2.746e-07, 0.2319, 0.9727, -2.746e-07, 0.2319, 0.9727, 0.6878, 0.2319, 0.6878, 0.6878, 0.2319, 0.6878, 0.6878, 0.2319, 0.6878, 0.6878, 0.2319, 0.6878, 0.9727, 0.2319, -2.403e-07, 0.9727, 0.2319, -2.403e-07, 0.9727, 0.2319, -2.403e-07, 0.9727, 0.2319, -2.403e-07, 0.6878, 0.2319, -0.6878, 0.6878, 0.2319, -0.6878, 0.6878, 0.2319, -0.6878, 0.6878, 0.2319, -0.6878, -9.574e-07, 0.6635, -0.7482, -9.574e-07, 0.6635, -0.7482, -9.574e-07, 0.6635, -0.7482, -9.574e-07, 0.6635, -0.7482, -0.5291, 0.6635, -0.5291, -0.5291, 0.6635, -0.5291, -0.5291, 0.6635, -0.5291, -0.5291, 0.6635, -0.5291, -0.7482, 0.6635, 0.0, -0.7482, 0.6635, 0.0, -0.7482, 0.6635, 0.0, -0.7482, 0.6635, 0.0, -0.5291, 0.6635, 0.5291, -0.5291, 0.6635, 0.5291, -0.5291, 0.6635, 0.5291, -0.5291, 0.6635, 0.5291, 9.574e-07, 0.6635, 0.7482, 9.574e-07, 0.6635, 0.7482, 9.574e-07, 0.6635, 0.7482, 9.574e-07, 0.6635, 0.7482, 0.5291, 0.6635, 0.5291, 0.5291, 0.6635, 0.5291, 0.5291, 0.6635, 0.5291, 0.5291, 0.6635, 0.5291, 0.7482, 0.6635, -9.574e-07, 0.7482, 0.6635, -9.574e-07, 0.7482, 0.6635, -9.574e-07, 0.7482, 0.6635, -9.574e-07, 0.5291, 0.6635, -0.5291, 0.5291, 0.6635, -0.5291, 0.5291, 0.6635, -0.5291, 0.5291, 0.6635, -0.5291, 0.0, 0.03579, -0.9994, 0.0, 0.03579, -0.9994, 0.0, 0.03579, -0.9994, 0.0, 0.03579, -0.9994, -0.7067, 0.03579, -0.7067, -0.7067, 0.03579, -0.7067, -0.7067, 0.03579, -0.7067, -0.7067, 0.03579, -0.7067, -0.9994, 0.03579, 0.0, -0.9994, 0.03579, 0.0, -0.9994, 0.03579, 0.0, -0.9994, 0.03579, 0.0, -0.7067, 0.03579, 0.7067, -0.7067, 0.03579, 0.7067, -0.7067, 0.03579, 0.7067, -0.7067, 0.03579, 0.7067, 0.0, 0.03579, 0.9994, 0.0, 0.03579, 0.9994, 0.0, 0.03579, 0.9994, 0.0, 0.03579, 0.9994, 0.7067, 0.03579, 0.7067, 0.7067, 0.03579, 0.7067, 0.7067, 0.03579, 0.7067, 0.7067, 0.03579, 0.7067, 0.9994, 0.03579, 0.0, 0.9994, 0.03579, 0.0, 0.9994, 0.03579, 0.0, 0.9994, 0.03579, 0.0, 0.7067, 0.03579, -0.7067, 0.7067, 0.03579, -0.7067, 0.7067, 0.03579, -0.7067, 0.7067, 0.03579, -0.7067, -0.8913, 0.4048, 0.2042, -0.8913, 0.4048, 0.2042, -0.8913, 0.4048, 0.2042, -0.8913, 0.4048, 0.2042, -0.8913, -0.3251, 0.3161, -0.8913, -0.3251, 0.3161, -0.8913, -0.3251, 0.3161, -0.8913, -0.3251, 0.3161, -0.3692, -0.8412, 0.3952, -0.3692, -0.8412, 0.3952, -0.3692, -0.8412, 0.3952, -0.3692, -0.8412, 0.3952, 0.3692, -0.8412, 0.3952, 0.3692, -0.8412, 0.3952, 0.3692, -0.8412, 0.3952, 0.3692, -0.8412, 0.3952, 0.8913, -0.3251, 0.3161, 0.8913, -0.3251, 0.3161, 0.8913, -0.3251, 0.3161, 0.8913, -0.3251, 0.3161, 0.8913, 0.4048, 0.2042, 0.8913, 0.4048, 0.2042, 0.8913, 0.4048, 0.2042, 0.8913, 0.4048, 0.2042, 0.3692, 0.9209, 0.1252, 0.3692, 0.9209, 0.1252, 0.3692, 0.9209, 0.1252, 0.3692, 0.9209, 0.1252, -0.3692, 0.9209, 0.1252, -0.3692, 0.9209, 0.1252, -0.3692, 0.9209, 0.1252, -0.3692, 0.9209, 0.1252, -5.394e-08, 0.1515, 0.9885, -4.855e-07, 0.1515, 0.9885, 0.0, 0.1515, 0.9885, 4.315e-07, 0.1515, 0.9885, 8.927e-13, 0.1515, 0.9885, -6.674e-07, 0.1515, 0.9885, -6.674e-07, 0.1515, 0.9885, 3.474e-13, 0.1515, 0.9885, -6.674e-07, 0.1515, 0.9885, -3.337e-07, 0.1515, 0.9885, -3.337e-07, 0.1515, 0.9885, -6.674e-07, 0.1515, 0.9885, -3.337e-07, 0.1515, 0.9885, -1.669e-07, 0.1515, 0.9885, -1.669e-07, 0.1515, 0.9885, -3.337e-07, 0.1515, 0.9885, -1.669e-07, 0.1515, 0.9885, 1.669e-07, 0.1515, 0.9885, 1.669e-07, 0.1515, 0.9885, -1.669e-07, 0.1515, 0.9885, 1.669e-07, 0.1515, 0.9885, 6.674e-07, 0.1515, 0.9885, 6.674e-07, 0.1515, 0.9885, 1.669e-07, 0.1515, 0.9885, 6.674e-07, 0.1515, 0.9885, -1.669e-07, 0.1515, 0.9885, -1.669e-07, 0.1515, 0.9885, 6.674e-07, 0.1515, 0.9885, -1.669e-07, 0.1515, 0.9885, -1.669e-07, 0.1515, 0.9885, -1.669e-07, 0.1515, 0.9885, -1.669e-07, 0.1515, 0.9885, -1.669e-07, 0.1515, 0.9885, 8.927e-13, 0.1515, 0.9885, 3.474e-13, 0.1515, 0.9885, -1.669e-07, 0.1515, 0.9885, 0.7793, -0.2377, 0.5798, 0.7793, -0.2377, 0.5798, 0.7793, -0.2377, 0.5798, 0.7793, -0.2377, 0.5798, 0.7793, 0.4004, 0.482, 0.7793, 0.4004, 0.482, 0.7793, 0.4004, 0.482, 0.7793, 0.4004, 0.482, 0.3228, 0.8517, 0.4128, 0.3228, 0.8517, 0.4128, 0.3228, 0.8517, 0.4128, 0.3228, 0.8517, 0.4128, -0.3228, 0.8517, 0.4128, -0.3228, 0.8517, 0.4128, -0.3228, 0.8517, 0.4128, -0.3228, 0.8517, 0.4128, -0.7793, 0.4004, 0.482, -0.7793, 0.4004, 0.482, -0.7793, 0.4004, 0.482, -0.7793, 0.4004, 0.482, -0.7793, -0.2377, 0.5798, -0.7793, -0.2377, 0.5798, -0.7793, -0.2377, 0.5798, -0.7793, -0.2377, 0.5798, -0.3228, -0.689, 0.6489, -0.3228, -0.689, 0.6489, -0.3228, -0.689, 0.6489, -0.3228, -0.689, 0.6489, 0.3228, -0.689, 0.6489, 0.3228, -0.689, 0.6489, 0.3228, -0.689, 0.6489, 0.3228, -0.689, 0.6489, -5.394e-08, 0.1515, 0.9885, 4.315e-07, 0.1515, 0.9885, 1.295e-06, 0.1515, 0.9885, 1.295e-06, 0.1515, 0.9885, -1.456e-06, 0.1515, 0.9885, -4.855e-07, 0.1515, 0.9885, -5.394e-08, 0.1515, 0.9885, -1.456e-06, 0.1515, 0.9885, -0.8913, 0.3273, 0.3137, -0.8913, 0.3273, 0.3137, -0.8913, 0.3273, 0.3137, -0.8913, 0.3273, 0.3137, -0.8913, -0.4033, 0.2072, -0.8913, -0.4033, 0.2072, -0.8913, -0.4033, 0.2072, -0.8913, -0.4033, 0.2072, -0.3692, -0.92, 0.1318, -0.3692, -0.92, 0.1318, -0.3692, -0.92, 0.1318, -0.3692, -0.92, 0.1318, 0.3692, -0.92, 0.1318, 0.3692, -0.92, 0.1318, 0.3692, -0.92, 0.1318, 0.3692, -0.92, 0.1318, 0.8913, -0.4033, 0.2072, 0.8913, -0.4033, 0.2072, 0.8913, -0.4033, 0.2072, 0.8913, -0.4033, 0.2072, 0.8913, 0.3273, 0.3137, 0.8913, 0.3273, 0.3137, 0.8913, 0.3273, 0.3137, 0.8913, 0.3273, 0.3137, 0.3692, 0.844, 0.3891, 0.3692, 0.844, 0.3891, 0.3692, 0.844, 0.3891, 0.3692, 0.844, 0.3891, -0.3692, 0.844, 0.3891, -0.3692, 0.844, 0.3891, -0.3692, 0.844, 0.3891, -0.3692, 0.844, 0.3891, -1.954e-07, -0.1443, 0.9895, 1.954e-07, -0.1443, 0.9895, 0.0, -0.1443, 0.9895, -3.908e-07, -0.1443, 0.9895, 9.065e-07, -0.1443, 0.9895, 6.043e-07, -0.1443, 0.9895, 6.043e-07, -0.1443, 0.9895, 9.065e-07, -0.1443, 0.9895, 6.043e-07, -0.1443, 0.9895, 1.511e-07, -0.1443, 0.9895, 1.511e-07, -0.1443, 0.9895, 6.043e-07, -0.1443, 0.9895, 1.511e-07, -0.1443, 0.9895, -1.511e-07, -0.1443, 0.9895, -1.511e-07, -0.1443, 0.9895, 1.511e-07, -0.1443, 0.9895, -1.511e-07, -0.1443, 0.9895, -3.022e-07, -0.1443, 0.9895, -3.022e-07, -0.1443, 0.9895, -1.511e-07, -0.1443, 0.9895, -3.022e-07, -0.1443, 0.9895, -6.043e-07, -0.1443, 0.9895, -6.043e-07, -0.1443, 0.9895, -3.022e-07, -0.1443, 0.9895, -6.043e-07, -0.1443, 0.9895, -6.043e-07, -0.1443, 0.9895, -6.043e-07, -0.1443, 0.9895, -6.043e-07, -0.1443, 0.9895, -6.043e-07, -0.1443, 0.9895, 3.022e-07, -0.1443, 0.9895, 3.022e-07, -0.1443, 0.9895, -6.043e-07, -0.1443, 0.9895, 3.022e-07, -0.1443, 0.9895, 9.065e-07, -0.1443, 0.9895, 9.065e-07, -0.1443, 0.9895, 3.022e-07, -0.1443, 0.9895, 0.7793, -0.397, 0.4848, 0.7793, -0.397, 0.4848, 0.7793, -0.397, 0.4848, 0.7793, -0.397, 0.4848, 0.7793, 0.2419, 0.578, 0.7793, 0.2419, 0.578, 0.7793, 0.2419, 0.578, 0.7793, 0.2419, 0.578, 0.3228, 0.6937, 0.6439, 0.3228, 0.6937, 0.6439, 0.3228, 0.6937, 0.6439, 0.3228, 0.6937, 0.6439, -0.3228, 0.6937, 0.6439, -0.3228, 0.6937, 0.6439, -0.3228, 0.6937, 0.6439, -0.3228, 0.6937, 0.6439, -0.7793, 0.2419, 0.578, -0.7793, 0.2419, 0.578, -0.7793, 0.2419, 0.578, -0.7793, 0.2419, 0.578, -0.7793, -0.397, 0.4848, -0.7793, -0.397, 0.4848, -0.7793, -0.397, 0.4848, -0.7793, -0.397, 0.4848, -0.3228, -0.8487, 0.4189, -0.3228, -0.8487, 0.4189, -0.3228, -0.8487, 0.4189, -0.3228, -0.8487, 0.4189, 0.3228, -0.8487, 0.4189, 0.3228, -0.8487, 0.4189, 0.3228, -0.8487, 0.4189, 0.3228, -0.8487, 0.4189, -1.954e-07, -0.1443, 0.9895, -3.908e-07, -0.1443, 0.9895, -1.172e-06, -0.1443, 0.9895, -1.172e-06, -0.1443, 0.9895, 5.861e-07, -0.1443, 0.9895, 1.954e-07, -0.1443, 0.9895, -1.954e-07, -0.1443, 0.9895, 5.861e-07, -0.1443, 0.9895, 0.0, -0.4158, -0.9095, 0.0, -0.4158, -0.9095, 0.0, -0.4158, -0.9095, 0.8928, 0.02764, 0.4496, 0.8928, 0.02764, 0.4496, 0.8928, 0.02764, 0.4496, 0.8928, 0.02764, 0.4496, -0.8928, 0.02764, 0.4496, -0.8928, 0.02764, 0.4496, -0.8928, 0.02764, 0.4496, -0.8928, 0.02764, 0.4496, -0.8523, 0.1797, 0.4911, -0.8523, 0.1797, 0.4911, -0.8523, 0.1797, 0.4911, -0.8523, 0.1797, 0.4911, 0.8523, 0.1797, 0.4911, 0.8523, 0.1797, 0.4911, 0.8523, 0.1797, 0.4911, 0.8523, 0.1797, 0.4911, -0.9384, 0.3075, 0.1579, -0.9384, 0.3075, 0.1579, -0.9384, 0.3075, 0.1579, -0.9384, 0.3075, 0.1579, -1.0, 0.0, 0.0, -1.0, 0.0, 0.0, -1.0, 0.0, 0.0, -1.0, 0.0, 0.0, 0.0, -0.5952, -0.8036, 0.0, -0.5952, -0.8036, 0.0, -0.5952, -0.8036, 0.0, -0.5952, -0.8036, 1.0, 0.0, 0.0, 1.0, 0.0, 0.0, 1.0, 0.0, 0.0, 1.0, 0.0, 0.0, 0.9384, 0.3075, 0.1579, 0.9384, 0.3075, 0.1579, 0.9384, 0.3075, 0.1579, 0.9384, 0.3075, 0.1579, -0.7876, -0.4158, 0.4547, -0.7876, -0.4158, 0.4547, -0.7876, -0.4158, 0.4547, -0.057, 0.02764, -0.998, -0.057, 0.02764, -0.998, -0.057, 0.02764, -0.998, -0.057, 0.02764, -0.998, 0.8358, 0.02764, 0.5484, 0.8358, 0.02764, 0.5484, 0.8358, 0.02764, 0.5484, 0.8358, 0.02764, 0.5484, 0.8515, 0.1797, 0.4926, 0.8515, 0.1797, 0.4926, 0.8515, 0.1797, 0.4926, 0.8515, 0.1797, 0.4926, -0.0008407, 0.1797, -0.9837, -0.0008407, 0.1797, -0.9837, -0.0008407, 0.1797, -0.9837, -0.0008407, 0.1797, -0.9837, 0.6059, 0.3075, 0.7337, 0.6059, 0.3075, 0.7337, 0.6059, 0.3075, 0.7337, 0.6059, 0.3075, 0.7337, 0.5, 1.724e-07, 0.866, 0.5, 1.724e-07, 0.866, 0.5, 1.724e-07, 0.866, 0.5, 1.724e-07, 0.866, -0.696, -0.5952, 0.4018, -0.696, -0.5952, 0.4018, -0.696, -0.5952, 0.4018, -0.696, -0.5952, 0.4018, -0.5, 0.0, -0.866, -0.5, 0.0, -0.866, -0.5, 0.0, -0.866, -0.5, 0.0, -0.866, -0.3324, 0.3075, -0.8916, -0.3324, 0.3075, -0.8916, -0.3324, 0.3075, -0.8916, -0.3324, 0.3075, -0.8916, 0.7876, -0.4158, 0.4547, 0.7876, -0.4158, 0.4547, 0.7876, -0.4158, 0.4547, -0.8358, 0.02764, 0.5484, -0.8358, 0.02764, 0.5484, -0.8358, 0.02764, 0.5484, -0.8358, 0.02764, 0.5484, 0.057, 0.02764, -0.998, 0.057, 0.02764, -0.998, 0.057, 0.02764, -0.998, 0.057, 0.02764, -0.998, 0.0008409, 0.1797, -0.9837, 0.0008409, 0.1797, -0.9837, 0.0008409, 0.1797, -0.9837, 0.0008409, 0.1797, -0.9837, -0.8515, 0.1797, 0.4926, -0.8515, 0.1797, 0.4926, -0.8515, 0.1797, 0.4926, -0.8515, 0.1797, 0.4926, 0.3324, 0.3075, -0.8916, 0.3324, 0.3075, -0.8916, 0.3324, 0.3075, -0.8916, 0.3324, 0.3075, -0.8916, 0.5, 0.0, -0.866, 0.5, 0.0, -0.866, 0.5, 0.0, -0.866, 0.5, 0.0, -0.866, 0.6959, -0.5952, 0.4018, 0.6959, -0.5952, 0.4018, 0.6959, -0.5952, 0.4018, 0.6959, -0.5952, 0.4018, -0.5, 1.724e-07, 0.866, -0.5, 1.724e-07, 0.866, -0.5, 1.724e-07, 0.866, -0.5, 1.724e-07, 0.866, -0.6059, 0.3075, 0.7337, -0.6059, 0.3075, 0.7337, -0.6059, 0.3075, 0.7337, -0.6059, 0.3075, 0.7337, -0.6867, -0.3338, 0.6457, -0.6867, -0.3338, 0.6457, -0.6867, -0.3338, 0.6457, -0.6867, -0.3338, 0.6457, 0.02899, -0.3338, 0.9422, 0.02899, -0.3338, 0.9422, 0.02899, -0.3338, 0.9422, 0.02899, -0.3338, 0.9422, 0.9422, -0.3338, -0.02899, 0.9422, -0.3338, -0.02899, 0.9422, -0.3338, -0.02899, 0.9422, -0.3338, -0.02899, 0.6457, -0.3338, 0.6867, 0.6457, -0.3338, 0.6867, 0.6457, -0.3338, 0.6867, 0.6457, -0.3338, 0.6867, -0.1806, 0.8816, 0.4361, -0.1806, 0.8816, 0.4361, -0.1806, 0.8816, 0.4361, -0.1806, 0.8816, 0.4361, -0.6867, 0.3338, 0.6457, -0.6867, 0.3338, 0.6457, -0.6867, 0.3338, 0.6457, -0.6867, 0.3338, 0.6457, 0.02899, 0.3338, 0.9422, 0.02899, 0.3338, 0.9422, 0.02899, 0.3338, 0.9422, 0.02899, 0.3338, 0.9422, 0.9422, 0.3338, -0.029, 0.9422, 0.3338, -0.029, 0.9422, 0.3338, -0.029, 0.9422, 0.3338, -0.029, 0.4361, 0.8816, 0.1806, 0.4361, 0.8816, 0.1806, 0.4361, 0.8816, 0.1806, 0.4361, 0.8816, 0.1806, 0.6457, 0.3338, 0.6867, 0.6457, 0.3338, 0.6867, 0.6457, 0.3338, 0.6867, 0.6457, 0.3338, 0.6867, -0.6457, 0.3338, -0.6867, -0.6457, 0.3338, -0.6867, -0.6457, 0.3338, -0.6867, -0.6457, 0.3338, -0.6867, -0.9422, 0.3338, 0.029, -0.9422, 0.3338, 0.029, -0.9422, 0.3338, 0.029, -0.9422, 0.3338, 0.029, -0.4361, 0.8816, -0.1806, -0.4361, 0.8816, -0.1806, -0.4361, 0.8816, -0.1806, -0.4361, 0.8816, -0.1806, 0.6867, 0.3338, -0.6457, 0.6867, 0.3338, -0.6457, 0.6867, 0.3338, -0.6457, 0.6867, 0.3338, -0.6457, -0.029, 0.3338, -0.9422, -0.029, 0.3338, -0.9422, -0.029, 0.3338, -0.9422, -0.029, 0.3338, -0.9422, 0.1806, 0.8816, -0.4361, 0.1806, 0.8816, -0.4361, 0.1806, 0.8816, -0.4361, 0.1806, 0.8816, -0.4361, -0.9422, -0.3338, 0.02899, -0.9422, -0.3338, 0.02899, -0.9422, -0.3338, 0.02899, -0.9422, -0.3338, 0.02899, -0.6457, -0.3338, -0.6867, -0.6457, -0.3338, -0.6867, -0.6457, -0.3338, -0.6867, -0.6457, -0.3338, -0.6867, 0.6867, -0.3338, -0.6457, 0.6867, -0.3338, -0.6457, 0.6867, -0.3338, -0.6457, 0.6867, -0.3338, -0.6457, -0.02899, -0.3338, -0.9422, -0.02899, -0.3338, -0.9422, -0.02899, -0.3338, -0.9422, -0.02899, -0.3338, -0.9422, -0.1049, -0.8835, 0.4566, -0.1049, -0.8835, 0.4566, -0.1049, -0.8835, 0.4566, -0.1049, -0.8835, 0.4566, -0.2487, -0.8835, 0.397, -0.2487, -0.8835, 0.397, -0.2487, -0.8835, 0.397, -0.2487, -0.8835, 0.397, 0.4566, -0.8835, 0.1049, 0.4566, -0.8835, 0.1049, 0.4566, -0.8835, 0.1049, 0.4566, -0.8835, 0.1049, 0.397, -0.8835, 0.2487, 0.397, -0.8835, 0.2487, 0.397, -0.8835, 0.2487, 0.397, -0.8835, 0.2487, -0.4566, -0.8835, -0.1048, -0.4566, -0.8835, -0.1048, -0.4566, -0.8835, -0.1048, -0.4566, -0.8835, -0.1048, -0.397, -0.8835, -0.2488, -0.397, -0.8835, -0.2488, -0.397, -0.8835, -0.2488, -0.397, -0.8835, -0.2488, 0.1048, -0.8835, -0.4566, 0.1048, -0.8835, -0.4566, 0.1048, -0.8835, -0.4566, 0.1048, -0.8835, -0.4566, 0.2487, -0.8835, -0.397, 0.2487, -0.8835, -0.397, 0.2487, -0.8835, -0.397, 0.2487, -0.8835, -0.397, 0.7023, -0.117, 0.7023, 0.7023, -0.117, 0.7023, 0.7023, -0.117, 0.7023, 0.7023, -0.117, 0.7023, -4.625e-07, -0.117, 0.9931, -4.625e-07, -0.117, 0.9931, -4.625e-07, -0.117, 0.9931, -4.625e-07, -0.117, 0.9931, -0.7023, -0.117, 0.7023, -0.7023, -0.117, 0.7023, -0.7023, -0.117, 0.7023, -0.7023, -0.117, 0.7023, -0.9931, -0.117, -4.516e-07, -0.9931, -0.117, -4.516e-07, -0.9931, -0.117, -4.516e-07, -0.9931, -0.117, -4.516e-07, -0.7023, -0.117, -0.7023, -0.7023, -0.117, -0.7023, -0.7023, -0.117, -0.7023, -0.7023, -0.117, -0.7023, 4.625e-07, -0.117, -0.9931, 4.625e-07, -0.117, -0.9931, 4.625e-07, -0.117, -0.9931, 4.625e-07, -0.117, -0.9931, 0.7023, -0.117, -0.7023, 0.7023, -0.117, -0.7023, 0.7023, -0.117, -0.7023, 0.7023, -0.117, -0.7023, 0.9931, -0.117, 2.897e-07, 0.9931, -0.117, 2.897e-07, 0.9931, -0.117, 2.897e-07, 0.9931, -0.117, 2.897e-07, -4e-08, -0.9978, -0.06666, -4e-08, -0.9978, -0.06666, -4e-08, -0.9978, -0.06666, -4e-08, -0.9978, -0.06666, -0.04713, -0.9978, -0.04713, -0.04713, -0.9978, -0.04713, -0.04713, -0.9978, -0.04713, -0.04713, -0.9978, -0.04713, -0.06666, -0.9978, -9.21e-08, -0.06666, -0.9978, -9.21e-08, -0.06666, -0.9978, -9.21e-08, -0.06666, -0.9978, -9.21e-08, -0.04713, -0.9978, 0.04713, -0.04713, -0.9978, 0.04713, -0.04713, -0.9978, 0.04713, -0.04713, -0.9978, 0.04713, -4e-08, -0.9978, 0.06666, -4e-08, -0.9978, 0.06666, -4e-08, -0.9978, 0.06666, -4e-08, -0.9978, 0.06666, 0.04713, -0.9978, 0.04713, 0.04713, -0.9978, 0.04713, 0.04713, -0.9978, 0.04713, 0.04713, -0.9978, 0.04713, 0.06666, -0.9978, 0.0, 0.06666, -0.9978, 0.0, 0.06666, -0.9978, 0.0, 0.06666, -0.9978, 0.0, 0.04713, -0.9978, -0.04713, 0.04713, -0.9978, -0.04713, 0.04713, -0.9978, -0.04713, 0.04713, -0.9978, -0.04713, 3.867e-07, -0.1729, 0.9849, 3.867e-07, -0.1729, 0.9849, 3.867e-07, -0.1729, 0.9849, 3.867e-07, -0.1729, 0.9849, 0.6965, -0.1729, 0.6965, 0.6965, -0.1729, 0.6965, 0.6965, -0.1729, 0.6965, 0.6965, -0.1729, 0.6965, 0.9849, -0.1729, 3.545e-07, 0.9849, -0.1729, 3.545e-07, 0.9849, -0.1729, 3.545e-07, 0.9849, -0.1729, 3.545e-07, 0.6965, -0.1729, -0.6965, 0.6965, -0.1729, -0.6965, 0.6965, -0.1729, -0.6965, 0.6965, -0.1729, -0.6965, 7.734e-07, -0.1729, -0.9849, 7.734e-07, -0.1729, -0.9849, 7.734e-07, -0.1729, -0.9849, 7.734e-07, -0.1729, -0.9849, -0.6965, -0.1729, -0.6965, -0.6965, -0.1729, -0.6965, -0.6965, -0.1729, -0.6965, -0.6965, -0.1729, -0.6965, -0.9849, -0.1729, -3.066e-07, -0.9849, -0.1729, -3.066e-07, -0.9849, -0.1729, -3.066e-07, -0.9849, -0.1729, -3.066e-07, -0.6965, -0.1729, 0.6965, -0.6965, -0.1729, 0.6965, -0.6965, -0.1729, 0.6965, -0.6965, -0.1729, 0.6965])] * 3)])

# ---- objects
ob_light = bpy.data.objects.new('Light', light_light)
ob_camera = bpy.data.objects.new('Camera', cam_camera)
ob_x = bpy.data.objects.new('平面', me_x)
ob_x_1 = bpy.data.objects.new('スポット', light_x)
ob_x_2 = bpy.data.objects.new('エリア', light_x_1)
ob_rocketship = bpy.data.objects.new('RocketShip', me_rocketship)

# ---- transforms, parenting, visibility, modifiers, constraints
ob_light.location = (0.0, 0.0, 5.904)
ob_light.rotation_euler = (0.6503, 0.05522, 1.866)
ob_light.lock_rotations_4d = False
ob_light.empty_display_type = 'ARROWS'
ob_light.color = (0.0, 0.0, 0.0, 0.0)
ob_light.hide_select = True
ob_light.lineart.crease_threshold = 0.0
ob_camera.location = (2.599, -2.379, 2.311)
ob_camera.rotation_euler = (1.109, 4.011e-09, 0.8149)
ob_camera.lock_rotations_4d = False
ob_camera.empty_display_type = 'ARROWS'
ob_camera.color = (0.0, 0.0, 0.0, 0.0)
ob_camera.hide_select = True
ob_camera.display_type = 'WIRE'
ob_camera.lineart.crease_threshold = 0.0
ob_x.location = (0.0, 0.0, 0.0)
ob_x.scale = (2.766, 2.766, 2.766)
ob_x.is_shadow_catcher = True
ob_x.lineart.crease_threshold = 0.0
ob_x_1.location = (0.0, -1.885, 2.614)
ob_x_1.rotation_euler = (0.7146, -0.0, 0.0)
ob_x_1.hide_select = True
ob_x_1.lineart.crease_threshold = 0.0
ob_x_2.location = (1.453, 0.005338, 0.5599)
ob_x_2.rotation_euler = (-0.0, 1.571, 0.0)
ob_x_2.hide_select = True
ob_x_2.lineart.crease_threshold = 0.0
ob_rocketship.location = (0.0, 0.0, 0.0)
ob_rocketship.rotation_euler = (1.571, -0.0, 0.0)
ob_rocketship.scale = (0.06594, 0.06594, 0.06594)
ob_rocketship.lineart.crease_threshold = 0.0

# ---- collection membership
col_collection.objects.link(ob_light)
col_collection.objects.link(ob_camera)
col_collection.objects.link(ob_x)
col_collection.objects.link(ob_x_1)
col_collection.objects.link(ob_x_2)
col_collection.objects.link(ob_rocketship)

# ---- scene / render settings (as saved in the file)
scene.camera = ob_camera
scene.frame_start = 1; scene.frame_end = 250; scene.frame_set(14)
scene.render.engine = 'BLENDER_EEVEE_NEXT'
scene.render.resolution_x = 500
scene.render.resolution_y = 300
scene.render.film_transparent = True
scene.cycles.use_denoising = False
scene.cycles.samples = 128
scene.cycles.sampling_pattern = 'TABULATED_SOBOL'
scene.cycles.use_adaptive_sampling = False
scene.cycles.use_light_tree = False
scene.view_settings.view_transform = 'Filmic'
bpy.context.view_layer.update()
